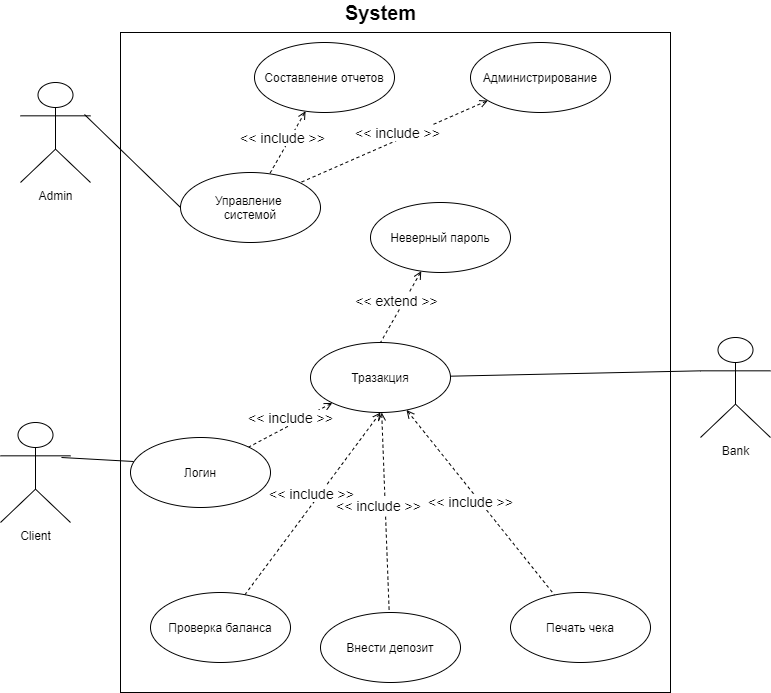

The diagram above was exported from draw.io. Its source (the exported page's mxGraphModel, read from the mxfile embedded in the PNG):
<mxGraphModel dx="1422" dy="737" grid="1" gridSize="10" guides="1" tooltips="1" connect="1" arrows="1" fold="1" page="1" pageScale="1" pageWidth="827" pageHeight="1169" math="0" shadow="0">
  <root>
    <mxCell id="0" />
    <mxCell id="1" parent="0" />
    <mxCell id="GYZ9MLqIJhaxATSJCkpH-49" style="edgeStyle=none;rounded=0;sketch=0;orthogonalLoop=1;jettySize=auto;html=1;shadow=0;dashed=1;fontSize=14;startArrow=open;startFill=0;endArrow=none;endFill=0;strokeWidth=1;" parent="1" edge="1">
      <mxGeometry relative="1" as="geometry">
        <mxPoint x="690" y="510" as="targetPoint" />
        <mxPoint x="690" y="510" as="sourcePoint" />
      </mxGeometry>
    </mxCell>
    <mxCell id="GYZ9MLqIJhaxATSJCkpH-3" value="" style="rounded=0;whiteSpace=wrap;html=1;" parent="1" vertex="1">
      <mxGeometry x="140" y="180" width="550" height="660" as="geometry" />
    </mxCell>
    <mxCell id="GYZ9MLqIJhaxATSJCkpH-5" value="&lt;b&gt;&lt;font style=&quot;font-size: 20px&quot;&gt;System&lt;/font&gt;&lt;/b&gt;" style="text;html=1;align=center;verticalAlign=middle;resizable=0;points=[];autosize=1;strokeColor=none;fillColor=none;" parent="1" vertex="1">
      <mxGeometry x="355" y="150" width="90" height="20" as="geometry" />
    </mxCell>
    <mxCell id="GYZ9MLqIJhaxATSJCkpH-6" value="Admin" style="shape=umlActor;verticalLabelPosition=bottom;verticalAlign=top;html=1;" parent="1" vertex="1">
      <mxGeometry x="40" y="230" width="70" height="100" as="geometry" />
    </mxCell>
    <mxCell id="GYZ9MLqIJhaxATSJCkpH-8" value="Client" style="shape=umlActor;verticalLabelPosition=bottom;verticalAlign=top;html=1;" parent="1" vertex="1">
      <mxGeometry x="20" y="570" width="70" height="100" as="geometry" />
    </mxCell>
    <mxCell id="GYZ9MLqIJhaxATSJCkpH-11" value="Bank" style="shape=umlActor;verticalLabelPosition=bottom;verticalAlign=top;html=1;" parent="1" vertex="1">
      <mxGeometry x="720" y="485" width="70" height="100" as="geometry" />
    </mxCell>
    <mxCell id="GYZ9MLqIJhaxATSJCkpH-14" value="Управление&amp;nbsp;&lt;br&gt;системой" style="ellipse;whiteSpace=wrap;html=1;" parent="1" vertex="1">
      <mxGeometry x="200" y="320" width="140" height="70" as="geometry" />
    </mxCell>
    <mxCell id="GYZ9MLqIJhaxATSJCkpH-34" value="&amp;lt;&amp;lt; include &amp;gt;&amp;gt;" style="edgeStyle=none;rounded=0;sketch=0;orthogonalLoop=1;jettySize=auto;html=1;shadow=0;dashed=1;startArrow=open;startFill=0;endArrow=none;endFill=0;strokeWidth=1;fontSize=14;" parent="1" source="GYZ9MLqIJhaxATSJCkpH-20" target="GYZ9MLqIJhaxATSJCkpH-37" edge="1">
      <mxGeometry x="-0.0665" y="-7" relative="1" as="geometry">
        <mxPoint x="319" y="532.48" as="targetPoint" />
        <mxPoint as="offset" />
      </mxGeometry>
    </mxCell>
    <mxCell id="GYZ9MLqIJhaxATSJCkpH-20" value="Тразакция" style="ellipse;whiteSpace=wrap;html=1;" parent="1" vertex="1">
      <mxGeometry x="330" y="490" width="140" height="70" as="geometry" />
    </mxCell>
    <mxCell id="GYZ9MLqIJhaxATSJCkpH-35" value="&amp;lt;&amp;lt; include &amp;gt;&amp;gt;" style="edgeStyle=none;rounded=0;sketch=0;orthogonalLoop=1;jettySize=auto;html=1;shadow=0;dashed=1;startArrow=open;startFill=0;endArrow=none;endFill=0;strokeWidth=1;fontSize=14;" parent="1" source="GYZ9MLqIJhaxATSJCkpH-36" edge="1">
      <mxGeometry x="-0.0665" y="-7" relative="1" as="geometry">
        <mxPoint x="320" y="330" as="targetPoint" />
        <mxPoint as="offset" />
      </mxGeometry>
    </mxCell>
    <mxCell id="GYZ9MLqIJhaxATSJCkpH-36" value="Администрирование" style="ellipse;whiteSpace=wrap;html=1;" parent="1" vertex="1">
      <mxGeometry x="490" y="190" width="140" height="70" as="geometry" />
    </mxCell>
    <mxCell id="GYZ9MLqIJhaxATSJCkpH-37" value="Логин" style="ellipse;whiteSpace=wrap;html=1;" parent="1" vertex="1">
      <mxGeometry x="150" y="585" width="140" height="70" as="geometry" />
    </mxCell>
    <mxCell id="GYZ9MLqIJhaxATSJCkpH-39" value="&amp;lt;&amp;lt; include &amp;gt;&amp;gt;" style="edgeStyle=none;rounded=0;sketch=0;orthogonalLoop=1;jettySize=auto;html=1;shadow=0;dashed=1;startArrow=open;startFill=0;endArrow=none;endFill=0;strokeWidth=1;fontSize=14;" parent="1" source="GYZ9MLqIJhaxATSJCkpH-40" target="GYZ9MLqIJhaxATSJCkpH-14" edge="1">
      <mxGeometry x="-0.0665" y="-7" relative="1" as="geometry">
        <mxPoint x="160" y="330" as="targetPoint" />
        <mxPoint as="offset" />
      </mxGeometry>
    </mxCell>
    <mxCell id="GYZ9MLqIJhaxATSJCkpH-40" value="Составление отчетов" style="ellipse;whiteSpace=wrap;html=1;" parent="1" vertex="1">
      <mxGeometry x="274" y="190" width="140" height="70" as="geometry" />
    </mxCell>
    <mxCell id="GYZ9MLqIJhaxATSJCkpH-41" value="&amp;lt;&amp;lt; extend &amp;gt;&amp;gt;" style="edgeStyle=none;rounded=0;sketch=0;orthogonalLoop=1;jettySize=auto;html=1;shadow=0;dashed=1;startArrow=open;startFill=0;endArrow=none;endFill=0;strokeWidth=1;fontSize=14;entryX=0.5;entryY=0;entryDx=0;entryDy=0;" parent="1" source="GYZ9MLqIJhaxATSJCkpH-42" target="GYZ9MLqIJhaxATSJCkpH-20" edge="1">
      <mxGeometry x="-0.0665" y="-7" relative="1" as="geometry">
        <mxPoint x="395.16206796384245" y="529.9969076310878" as="targetPoint" />
        <mxPoint as="offset" />
      </mxGeometry>
    </mxCell>
    <mxCell id="GYZ9MLqIJhaxATSJCkpH-42" value="Неверный пароль" style="ellipse;whiteSpace=wrap;html=1;" parent="1" vertex="1">
      <mxGeometry x="390" y="349.99999999999994" width="140" height="70" as="geometry" />
    </mxCell>
    <mxCell id="GYZ9MLqIJhaxATSJCkpH-43" value="Проверка баланса" style="ellipse;whiteSpace=wrap;html=1;" parent="1" vertex="1">
      <mxGeometry x="170" y="740" width="140" height="70" as="geometry" />
    </mxCell>
    <mxCell id="GYZ9MLqIJhaxATSJCkpH-44" value="&amp;lt;&amp;lt; include &amp;gt;&amp;gt;" style="edgeStyle=none;rounded=0;sketch=0;orthogonalLoop=1;jettySize=auto;html=1;shadow=0;dashed=1;startArrow=open;startFill=0;endArrow=none;endFill=0;strokeWidth=1;fontSize=14;exitX=0.5;exitY=1;exitDx=0;exitDy=0;" parent="1" source="GYZ9MLqIJhaxATSJCkpH-20" target="GYZ9MLqIJhaxATSJCkpH-43" edge="1">
      <mxGeometry x="-0.0665" y="-7" relative="1" as="geometry">
        <mxPoint x="265" y="711.31" as="targetPoint" />
        <mxPoint as="offset" />
        <mxPoint x="430.0478096157226" y="640.0027829053815" as="sourcePoint" />
      </mxGeometry>
    </mxCell>
    <mxCell id="GYZ9MLqIJhaxATSJCkpH-45" value="Внести депозит" style="ellipse;whiteSpace=wrap;html=1;" parent="1" vertex="1">
      <mxGeometry x="340" y="760" width="140" height="70" as="geometry" />
    </mxCell>
    <mxCell id="GYZ9MLqIJhaxATSJCkpH-46" value="&amp;lt;&amp;lt; include &amp;gt;&amp;gt;" style="edgeStyle=none;rounded=0;sketch=0;orthogonalLoop=1;jettySize=auto;html=1;shadow=0;dashed=1;startArrow=open;startFill=0;endArrow=none;endFill=0;strokeWidth=1;fontSize=14;" parent="1" source="GYZ9MLqIJhaxATSJCkpH-20" target="GYZ9MLqIJhaxATSJCkpH-45" edge="1">
      <mxGeometry x="-0.0665" y="-7" relative="1" as="geometry">
        <mxPoint x="430" y="711.31" as="targetPoint" />
        <mxPoint as="offset" />
        <mxPoint x="595.0478096157226" y="640.0027829053815" as="sourcePoint" />
      </mxGeometry>
    </mxCell>
    <mxCell id="GYZ9MLqIJhaxATSJCkpH-47" value="Печать чека" style="ellipse;whiteSpace=wrap;html=1;" parent="1" vertex="1">
      <mxGeometry x="530" y="740" width="140" height="70" as="geometry" />
    </mxCell>
    <mxCell id="GYZ9MLqIJhaxATSJCkpH-48" value="&amp;lt;&amp;lt; include &amp;gt;&amp;gt;" style="edgeStyle=none;rounded=0;sketch=0;orthogonalLoop=1;jettySize=auto;html=1;shadow=0;dashed=1;startArrow=open;startFill=0;endArrow=none;endFill=0;strokeWidth=1;fontSize=14;" parent="1" source="GYZ9MLqIJhaxATSJCkpH-20" target="GYZ9MLqIJhaxATSJCkpH-47" edge="1">
      <mxGeometry x="-0.0665" y="-7" relative="1" as="geometry">
        <mxPoint x="574" y="711.31" as="targetPoint" />
        <mxPoint as="offset" />
        <mxPoint x="550.2185588147743" y="599.8616175979787" as="sourcePoint" />
      </mxGeometry>
    </mxCell>
    <mxCell id="GYZ9MLqIJhaxATSJCkpH-50" value="" style="edgeStyle=none;rounded=0;sketch=0;orthogonalLoop=1;jettySize=auto;html=1;shadow=0;startArrow=none;startFill=0;endArrow=none;endFill=0;strokeWidth=1;fontSize=14;entryX=0.914;entryY=0.32;entryDx=0;entryDy=0;entryPerimeter=0;exitX=0;exitY=0.5;exitDx=0;exitDy=0;" parent="1" source="GYZ9MLqIJhaxATSJCkpH-14" target="GYZ9MLqIJhaxATSJCkpH-6" edge="1">
      <mxGeometry x="-0.0665" y="-7" relative="1" as="geometry">
        <mxPoint x="120.00206796384245" y="319.9969076310878" as="targetPoint" />
        <mxPoint as="offset" />
        <mxPoint x="155.8878096157226" y="257.3527829053816" as="sourcePoint" />
      </mxGeometry>
    </mxCell>
    <mxCell id="GYZ9MLqIJhaxATSJCkpH-52" value="" style="edgeStyle=none;rounded=0;sketch=0;orthogonalLoop=1;jettySize=auto;html=1;shadow=0;startArrow=none;startFill=0;endArrow=none;endFill=0;strokeWidth=1;fontSize=14;entryX=0.871;entryY=0.35;entryDx=0;entryDy=0;entryPerimeter=0;exitX=0.023;exitY=0.343;exitDx=0;exitDy=0;exitPerimeter=0;" parent="1" source="GYZ9MLqIJhaxATSJCkpH-37" target="GYZ9MLqIJhaxATSJCkpH-8" edge="1">
      <mxGeometry x="-0.0665" y="-7" relative="1" as="geometry">
        <mxPoint x="80.82000000000002" y="550" as="targetPoint" />
        <mxPoint as="offset" />
        <mxPoint x="176.84" y="643" as="sourcePoint" />
      </mxGeometry>
    </mxCell>
    <mxCell id="GYZ9MLqIJhaxATSJCkpH-54" value="" style="edgeStyle=none;rounded=0;sketch=0;orthogonalLoop=1;jettySize=auto;html=1;shadow=0;startArrow=none;startFill=0;endArrow=none;endFill=0;strokeWidth=1;fontSize=14;exitX=0;exitY=0.3333333333333333;exitDx=0;exitDy=0;exitPerimeter=0;" parent="1" source="GYZ9MLqIJhaxATSJCkpH-11" target="GYZ9MLqIJhaxATSJCkpH-20" edge="1">
      <mxGeometry x="-0.0665" y="-7" relative="1" as="geometry">
        <mxPoint x="610" y="283.5" as="targetPoint" />
        <mxPoint as="offset" />
        <mxPoint x="706.02" y="376.5" as="sourcePoint" />
      </mxGeometry>
    </mxCell>
  </root>
</mxGraphModel>